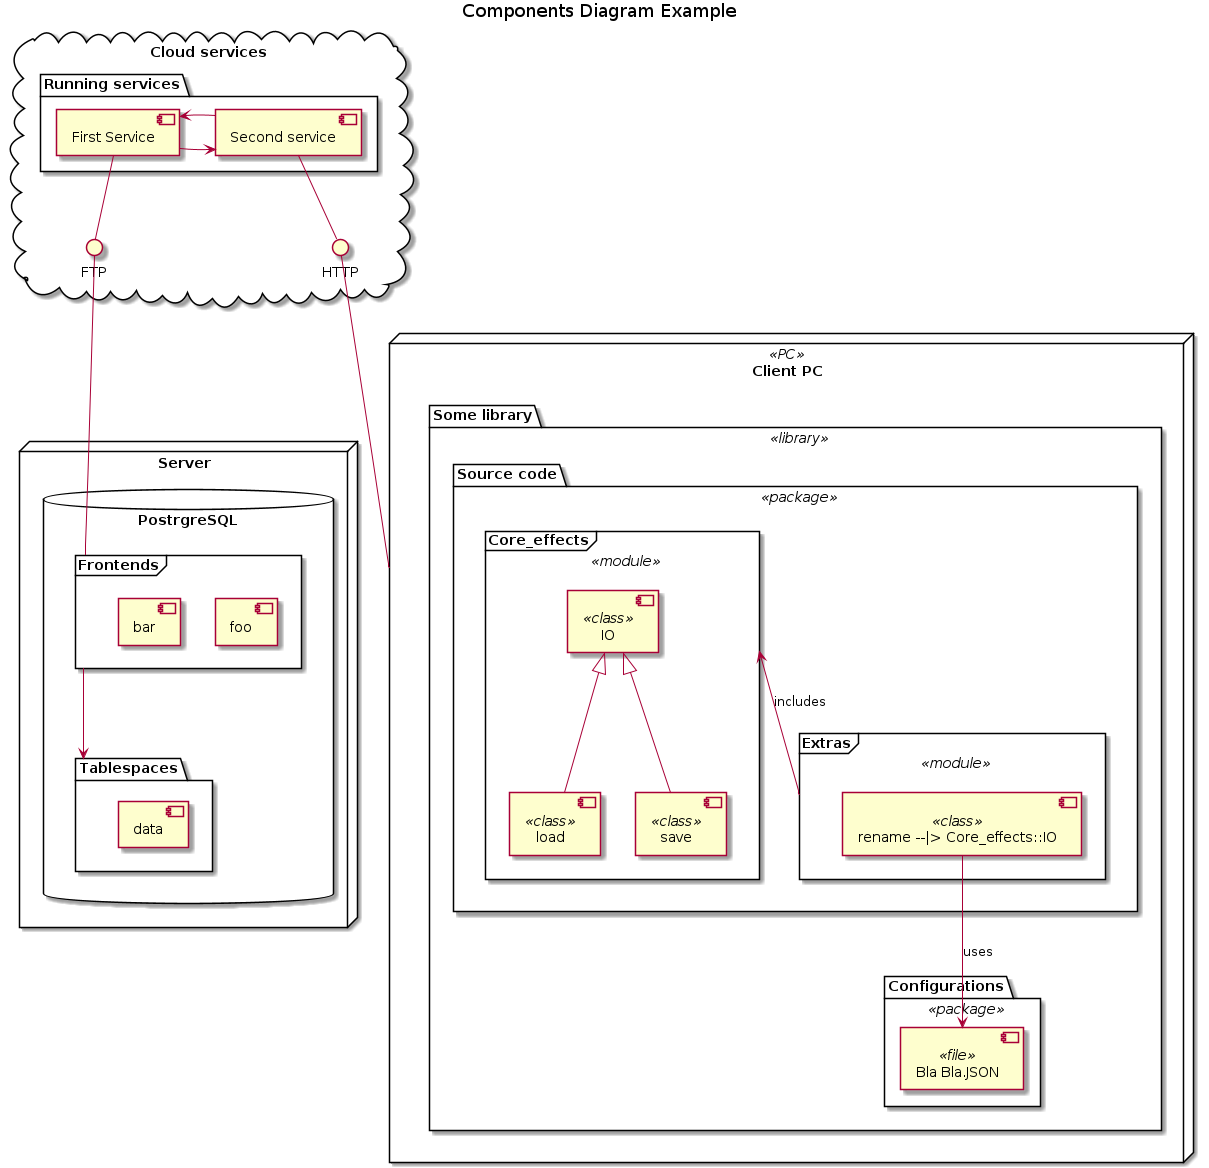

The diagram above was rendered by PlantUML. Its source (embedded in the PNG):
@startuml components2_example

/' the purpose is to demonstrate the new preprocessor functions defined for
the components and deployment diagrams '/

!if %not(%variable_exists($COMPONENTS))
    !include ../Components2.cuml
!endif

title Components Diagram Example

/' standard syntax '/

cloud "Cloud services" {
    package "Running services" {
        component "First Service" as S1
        S1 -> [Second service]
        S1 <- [Second service]
    }
    S1 -down- FTP
    interface "HTTP" as Internet
    [Second service] -- Internet
}

node Server {
    database "PostrgreSQL" {
        frame Frontends {
            [foo]
            [bar]
        }
        
        folder Tablespaces {
            [data]
        }
        
        Frontends --> Tablespaces
        
        FTP -- Frontends
    }
}

/' extened syntax '/

$pc(Client PC, Client) {
    $library(Some library) {
        $package(Source code, Code) {
            $module(Core_effects, Core) {
                $class(IO)
                $class(load)
                $class(save)
                IO <|--load
                IO <|--save
            }
            $module(Extras) {
                $class(rename --|> Core_effects::IO, rename)
            }
            Core <-- Extras : includes
        }
        $package(Configurations) {
            $file(Bla Bla.JSON, Conf)
        }
        rename --> Conf : uses
    }
}

Internet -- Client

@enduml